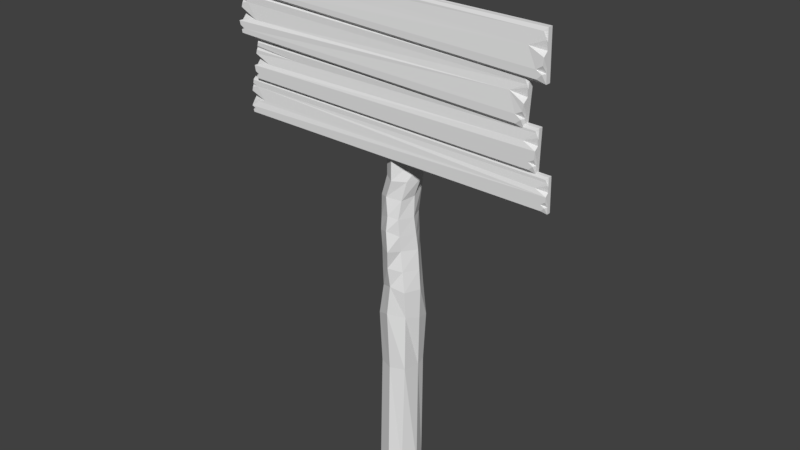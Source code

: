# Source: WoddenSighn.blend  (saved by Blender 2.79.0; exported with 4.5.12 LTS)
import bpy
from mathutils import Matrix  # noqa: F401  (used for matrix-valued properties, if any)

bpy.ops.wm.read_factory_settings(use_empty=True)
scene = bpy.context.scene
scene.name = 'Scene'

# ---- collections
col_collection_1 = bpy.data.collections.new('Collection 1'); scene.collection.children.link(col_collection_1)

# ---- world
world_world = bpy.data.worlds.new('World'); scene.world = world_world
world_world.color = (0.05088, 0.05088, 0.05088)
world_world.use_sun_shadow = False
world_world.sun_shadow_jitter_overblur = 0.0
world_world.cycles.sampling_method = 'MANUAL'

# ---- meshes
me_cube_004 = bpy.data.meshes.new('Cube.004')
me_cube_004.from_pydata([(-7.051, 0.8496, 0.06244), (-7.073, 0.9611, 1.378), (-7.186, 1.189, -0.0959), (-7.186, 1.189, 1.446), (6.594, 0.7944, -0.8122), (6.723, 0.9391, 0.8592), (6.864, 1.235, -1.0), (6.864, 1.235, 1.0), (-6.589, 0.9136, 0.7216), (-7.186, 1.189, 0.6752), (6.864, 1.235, 0.0), (6.165, 0.8775, 0.2966), (-7.186, 1.189, 0.4625), (6.864, 1.235, -0.2759), (6.864, 0.7944, 0.009349), (-7.186, 0.8496, 0.4625), (-7.186, 0.9611, 0.9012), (-7.186, 1.189, 0.9012), (6.864, 1.235, 0.2931), (6.864, 0.9391, 0.5783), (-7.162, 1.009, -0.05145), (-7.112, 1.009, 1.402), (6.864, 1.001, -1.0), (6.864, 1.001, 1.0), (6.864, 1.001, 0.1868), (-6.875, 1.009, 0.7093), (-7.186, 1.009, 0.4625), (6.864, 1.001, -0.08905), (6.864, 1.001, 0.4799), (-7.186, 1.009, 0.9012), (-7.186, 1.189, 0.2593), (6.864, 1.235, -0.5394), (6.834, 0.7944, -0.2896), (-7.137, 0.8496, 0.3169), (6.864, 1.001, -0.4205), (-7.177, 1.009, 0.2754), (-7.186, 1.189, 0.1429), (6.864, 1.235, -0.6903), (6.55, 0.7944, -0.4609), (6.864, 1.001, -0.6104), (-7.172, 1.009, 0.1683), (-6.964, 0.8496, 0.2335), (-7.186, 1.189, 0.04325), (6.864, 1.235, -0.8195), (6.802, 0.7944, -0.6075), (6.864, 1.001, -0.773), (-7.168, 1.009, 0.07662), (-7.085, 0.8496, 0.1621), (-7.148, 0.9611, 1.063), (-7.186, 1.189, 1.086), (6.864, 1.235, 0.5322), (6.816, 0.9391, 0.6733), (6.864, 1.001, 0.6558), (-7.161, 1.009, 1.07), (-6.878, 0.9611, 1.142), (-7.186, 1.189, 1.176), (6.864, 1.235, 0.6492), (6.793, 0.9391, 0.7198), (6.864, 1.001, 0.7419), (-7.149, 1.009, 1.153), (-7.107, 0.9611, 1.235), (-7.186, 1.189, 1.282), (6.864, 1.235, 0.7874), (6.766, 0.9391, 0.7747), (6.864, 1.001, 0.8436), (-7.135, 1.009, 1.251)], [], [(65, 21, 3, 61), (61, 3, 7, 62), (64, 23, 5, 63), (20, 22, 4, 0), (23, 21, 1, 5), (27, 24, 11, 14), (12, 9, 10, 13), (26, 25, 9, 12), (35, 26, 12, 30), (30, 12, 13, 31), (34, 27, 14, 32), (24, 28, 19, 11), (9, 17, 18, 10), (25, 29, 17, 9), (8, 16, 29, 25), (10, 18, 28, 24), (31, 13, 27, 34), (33, 15, 26, 35), (15, 8, 25, 26), (13, 10, 24, 27), (7, 3, 21, 23), (2, 6, 22, 20), (62, 7, 23, 64), (60, 1, 21, 65), (41, 33, 35, 40), (37, 31, 34, 39), (39, 34, 32, 38), (36, 30, 31, 37), (40, 35, 30, 36), (46, 40, 36, 42), (42, 36, 37, 43), (45, 39, 38, 44), (43, 37, 39, 45), (47, 41, 40, 46), (0, 47, 46, 20), (6, 43, 45, 22), (22, 45, 44, 4), (2, 42, 43, 6), (20, 46, 42, 2), (16, 48, 53, 29), (18, 50, 52, 28), (28, 52, 51, 19), (17, 49, 50, 18), (29, 53, 49, 17), (48, 54, 59, 53), (50, 56, 58, 52), (52, 58, 57, 51), (49, 55, 56, 50), (53, 59, 55, 49), (54, 60, 65, 59), (56, 62, 64, 58), (58, 64, 63, 57), (55, 61, 62, 56), (59, 65, 61, 55), (4, 44, 38, 32, 14, 11, 19, 51, 57, 63, 5, 1, 60, 54, 48, 16, 8, 15, 33, 41, 47, 0)])
_uv = me_cube_004.uv_layers.new(name='UVMap')
_uv.uv.foreach_set('vector', [3.604, -1.886, 3.599, -1.96, 3.855, -1.982, 3.855, -1.901, -0.4883, -2.96, -0.2674, -2.962, -0.2674, 3.931, -0.5538, 3.935, 2.2, -2.936, 2.409, -2.933, 2.206, -2.866, 2.094, -2.888, 2.796, -2.952, 2.753, 3.942, 2.409, 3.803, 2.535, -2.902, 2.409, -2.933, 2.409, 3.923, 2.372, 3.904, 2.206, -2.866, 3.394, -0.8877, 3.358, -0.8938, 3.654, -1.226, 3.654, -0.8745, -1.593, -2.947, -1.306, -2.95, -1.615, 3.947, -1.987, 3.951, 3.614, -1.499, 3.553, -1.623, 3.855, -1.604, 3.855, -1.499, 3.612, -1.407, 3.614, -1.499, 3.855, -1.499, 3.855, -1.4, -1.867, -2.944, -1.593, -2.947, -1.987, 3.951, -2.342, 3.955, 3.647, -2.678, 3.647, -2.516, 3.369, -2.468, 3.368, -2.614, 1.321, -2.945, 1.713, -2.941, 1.835, -2.939, 1.421, -2.6, -1.306, -2.95, -1.002, -2.954, -1.22, 3.942, -1.615, 3.947, 3.553, -1.623, 3.614, -1.714, 3.855, -1.714, 3.855, -1.604, 3.709, -0.8745, 3.709, -0.5761, 3.65, -0.5765, 3.569, -0.7358, 3.962, -2.472, 3.962, -2.328, 3.647, -2.237, 3.647, -2.38, 3.962, -2.737, 3.962, -2.607, 3.647, -2.516, 3.647, -2.678, 3.392, -1.428, 3.402, -1.499, 3.614, -1.499, 3.612, -1.407, 3.569, -0.8745, 3.569, -0.5819, 3.387, -0.7131, 3.358, -0.8625, 3.962, -2.607, 3.962, -2.472, 3.647, -2.38, 3.647, -2.516, 3.044, 3.931, 3.103, -2.962, 3.351, -2.925, 3.358, 3.931, 3.044, -2.962, 3.044, 3.942, 2.753, 3.942, 2.796, -2.952, 3.962, -2.086, 3.962, -1.982, 3.647, -1.982, 3.647, -2.058, 3.535, -1.878, 3.528, -1.949, 3.599, -1.96, 3.604, -1.886, 3.84, -1.093, 3.654, -1.15, 3.788, -1.217, 3.84, -1.226, 3.962, -2.811, 3.962, -2.737, 3.647, -2.678, 3.647, -2.771, 0.254, -2.957, 0.5081, -2.954, 0.6495, -2.937, 0.4093, -2.8, -2.024, -2.942, -1.867, -2.944, -2.342, 3.955, -2.545, 3.958, 3.611, -1.355, 3.612, -1.407, 3.855, -1.4, 3.855, -1.343, 3.61, -1.31, 3.611, -1.355, 3.855, -1.343, 3.855, -1.294, -2.158, -2.941, -2.024, -2.942, -2.545, 3.958, -2.719, 3.96, 3.647, -2.851, 3.647, -2.771, 3.358, -2.697, 3.367, -2.77, 3.962, -2.874, 3.962, -2.811, 3.647, -2.771, 3.647, -2.851, 3.382, -1.353, 3.358, -1.389, 3.611, -1.355, 3.61, -1.31, 3.375, -1.304, 3.382, -1.353, 3.61, -1.31, 3.609, -1.247, 3.962, -2.962, 3.962, -2.874, 3.647, -2.851, 3.647, -2.962, -0.2674, -2.962, 0.03645, -2.959, 0.2229, -2.926, -0.05918, -2.827, -2.345, -2.938, -2.158, -2.941, -2.719, 3.96, -2.962, 3.962, 3.609, -1.247, 3.61, -1.31, 3.855, -1.294, 3.855, -1.226, 3.551, -1.714, 3.543, -1.794, 3.609, -1.797, 3.614, -1.714, 3.962, -2.328, 3.962, -2.211, 3.647, -2.15, 3.647, -2.237, 3.647, -2.237, 3.647, -2.15, 3.562, -2.142, 3.564, -2.189, -1.002, -2.954, -0.7534, -2.957, -0.8978, 3.939, -1.22, 3.942, 3.614, -1.714, 3.609, -1.797, 3.855, -1.805, 3.855, -1.714, 1.946, 3.936, 2.062, 3.805, 2.075, 3.938, 1.964, 3.942, 3.962, -2.211, 3.962, -2.154, 3.647, -2.108, 3.647, -2.15, 3.647, -2.15, 3.647, -2.108, 3.562, -2.119, 3.562, -2.142, -0.7534, -2.957, -0.6319, -2.958, -0.7402, 3.937, -0.8978, 3.939, 3.609, -1.797, 3.607, -1.838, 3.855, -1.849, 3.855, -1.805, 2.062, 3.805, 2.179, 3.919, 2.207, 3.932, 2.075, 3.938, 3.962, -2.154, 3.962, -2.086, 3.647, -2.058, 3.647, -2.108, 2.064, -2.937, 2.2, -2.936, 2.094, -2.888, 2.022, -2.902, -0.6319, -2.958, -0.4883, -2.96, -0.5538, 3.935, -0.7402, 3.937, 3.607, -1.838, 3.604, -1.886, 3.855, -1.901, 3.855, -1.849, -0.05918, -2.827, 0.2229, -2.926, 0.4093, -2.8, 0.6495, -2.937, 1.051, -2.947, 1.421, -2.6, 1.835, -2.939, 1.96, -2.914, 2.022, -2.902, 2.094, -2.888, 2.206, -2.866, 2.372, 3.904, 2.179, 3.919, 2.062, 3.805, 1.946, 3.936, 1.729, 3.952, 1.504, 3.657, 1.124, 3.946, 0.9312, 3.92, 0.8263, 3.834, 0.7261, 3.892, 0.594, 3.874])
me_cube_004.use_remesh_preserve_volume = False
me_cube_004.use_remesh_preserve_attributes = False
me_cube_004.use_mirror_vertex_groups = False
me_cube_004.update()
me_cube_003 = bpy.data.meshes.new('Cube.003')
me_cube_003.from_pydata([(-7.761, 0.8044, -0.8166), (-7.789, 0.943, 0.8192), (-7.93, 1.226, -1.013), (-7.93, 1.226, 0.9035), (5.985, 0.7945, -0.4844), (6.114, 0.9392, 1.187), (6.255, 1.235, -0.6721), (6.255, 1.235, 1.328), (-7.03, 0.884, -0.09995), (-7.93, 1.226, -0.05496), (6.255, 1.235, 0.3279), (5.555, 0.8776, 0.6245), (-7.93, 1.226, -0.3194), (6.255, 1.235, 0.052), (6.255, 0.7945, 0.3372), (-7.93, 0.8044, -0.3194), (-7.93, 0.943, 0.226), (-7.93, 1.226, 0.226), (6.255, 1.235, 0.621), (6.255, 0.9392, 0.9062), (-7.899, 1.002, -0.9582), (-7.837, 1.002, 0.8483), (6.255, 1.001, -0.6721), (6.255, 1.001, 1.328), (6.255, 1.001, 0.5147), (-7.34, 1.002, -0.08443), (-7.93, 1.002, -0.3194), (6.255, 1.001, 0.2388), (6.255, 1.001, 0.8078), (-7.93, 1.002, 0.226), (-7.93, 1.226, -0.572), (6.255, 1.235, -0.2115), (6.225, 0.7945, 0.03822), (-7.868, 0.8044, -0.5003), (6.255, 1.001, -0.09269), (-7.918, 1.002, -0.5519), (-7.93, 1.226, -0.7166), (6.255, 1.235, -0.3625), (5.94, 0.7945, -0.133), (6.255, 1.001, -0.2826), (-7.912, 1.002, -0.685), (-7.653, 0.8044, -0.604), (-7.93, 1.226, -0.8405), (6.255, 1.235, -0.4917), (6.193, 0.7945, -0.2796), (6.255, 1.001, -0.4451), (-7.907, 1.002, -0.799), (-7.803, 0.8044, -0.6927), (-7.882, 0.943, 0.4266), (-7.93, 1.226, 0.4552), (6.255, 1.235, 0.8601), (6.207, 0.9392, 1.001), (6.255, 1.001, 0.9837), (-7.898, 1.002, 0.4365), (-7.546, 0.943, 0.5248), (-7.93, 1.226, 0.5672), (6.255, 1.235, 0.977), (6.184, 0.9392, 1.048), (6.255, 1.001, 1.07), (-7.883, 1.002, 0.5394), (-7.831, 0.943, 0.6408), (-7.93, 1.226, 0.6998), (6.255, 1.235, 1.115), (6.156, 0.9392, 1.103), (6.255, 1.001, 1.171), (-7.865, 1.002, 0.6612)], [], [(65, 21, 3, 61), (61, 3, 7, 62), (64, 23, 5, 63), (20, 22, 4, 0), (27, 24, 11, 14), (12, 9, 10, 13), (26, 25, 9, 12), (35, 26, 12, 30), (30, 12, 13, 31), (34, 27, 14, 32), (24, 28, 19, 11), (9, 17, 18, 10), (25, 29, 17, 9), (8, 16, 29, 25), (10, 18, 28, 24), (31, 13, 27, 34), (33, 15, 26, 35), (15, 8, 25, 26), (13, 10, 24, 27), (7, 3, 21, 23), (2, 6, 22, 20), (62, 7, 23, 64), (60, 1, 21, 65), (41, 33, 35, 40), (37, 31, 34, 39), (39, 34, 32, 38), (36, 30, 31, 37), (40, 35, 30, 36), (46, 40, 36, 42), (42, 36, 37, 43), (45, 39, 38, 44), (43, 37, 39, 45), (47, 41, 40, 46), (0, 47, 46, 20), (6, 43, 45, 22), (63, 5, 23, 21, 1, 60, 54, 48, 16, 8, 11, 19, 51, 57), (22, 45, 44, 4), (2, 42, 43, 6), (20, 46, 42, 2), (16, 48, 53, 29), (18, 50, 52, 28), (28, 52, 51, 19), (17, 49, 50, 18), (29, 53, 49, 17), (48, 54, 59, 53), (50, 56, 58, 52), (52, 58, 57, 51), (49, 55, 56, 50), (53, 59, 55, 49), (54, 60, 65, 59), (56, 62, 64, 58), (58, 64, 63, 57), (55, 61, 62, 56), (59, 65, 61, 55), (14, 11, 8, 15, 33, 41, 47, 0, 4, 44, 38, 32)])
_uv = me_cube_003.uv_layers.new(name='UVMap')
_uv.uv.foreach_set('vector', [-0.2344, -1.353, -0.2938, -1.35, -0.3107, -1.552, -0.2462, -1.552, -1.741, 1.213, -1.739, 1.038, 2.758, 1.038, 2.756, 1.221, 2.743, 0.9037, 2.743, 1.038, 2.698, 0.9161, 2.711, 0.8432, -1.747, -0.8984, 2.739, -0.9091, 2.655, -0.6805, -1.703, -0.6952, -0.1178, -1.611, -0.1096, -1.552, -0.3107, -1.758, -0.09904, -1.758, -1.751, 2.09, -1.749, 1.862, 2.748, 1.898, 2.746, 2.135, -1.118, -1.526, -0.9216, -1.554, -1.096, -1.293, -1.11, -1.338, -0.4569, -1.495, -0.5305, -1.496, -0.5307, -1.687, -0.4506, -1.687, -1.753, 2.307, -1.751, 2.09, 2.746, 2.135, 2.743, 2.362, -1.574, -1.478, -1.469, -1.478, -1.438, -1.3, -1.532, -1.3, 2.74, 0.3393, 2.741, 0.5912, 2.741, 0.6735, 2.519, 0.4357, -1.749, 1.862, -1.746, 1.621, 2.751, 1.646, 2.748, 1.898, -0.6339, -1.595, -0.7972, -1.338, -0.8173, -1.507, -0.8298, -1.595, -0.5307, -1.595, -0.7919, -1.293, -0.7972, -1.338, -0.6339, -1.595, -1.441, -1.679, -1.348, -1.679, -1.289, -1.478, -1.382, -1.478, -1.612, -1.679, -1.528, -1.679, -1.469, -1.478, -1.574, -1.478, -0.4733, -1.32, -0.5303, -1.328, -0.5305, -1.496, -0.4569, -1.495, -1.124, -1.691, -0.8298, -1.691, -0.9216, -1.554, -1.118, -1.526, -1.528, -1.679, -1.441, -1.679, -1.382, -1.478, -1.469, -1.478, -1.756, -1.293, 2.709, -1.293, 2.681, -1.094, -1.758, -1.097, -1.758, -1.094, 2.739, -1.094, 2.739, -0.9091, -1.747, -0.8984, -1.191, -1.679, -1.124, -1.679, -1.124, -1.478, -1.173, -1.478, -0.2281, -1.298, -0.2849, -1.293, -0.2938, -1.35, -0.2344, -1.353, -0.7235, -1.739, -0.7674, -1.595, -0.8203, -1.702, -0.8298, -1.739, -1.659, -1.679, -1.612, -1.679, -1.574, -1.478, -1.634, -1.478, 2.738, -0.3457, 2.738, -0.1826, 2.729, -0.07747, 2.638, -0.222, -1.755, 2.431, -1.753, 2.307, 2.743, 2.362, 2.742, 2.491, -0.4147, -1.494, -0.4569, -1.495, -0.4506, -1.687, -0.4048, -1.687, -0.3786, -1.493, -0.4147, -1.494, -0.4048, -1.687, -0.3656, -1.687, -1.756, 2.538, -1.755, 2.431, 2.742, 2.491, 2.74, 2.602, -1.686, -1.478, -1.634, -1.478, -1.586, -1.293, -1.633, -1.299, -1.7, -1.679, -1.659, -1.679, -1.634, -1.478, -1.686, -1.478, -0.4128, -1.312, -0.4418, -1.293, -0.4147, -1.494, -0.3786, -1.493, -0.3738, -1.307, -0.4128, -1.312, -0.3786, -1.493, -0.3282, -1.492, -1.758, -1.679, -1.7, -1.679, -1.686, -1.478, -1.758, -1.478, 2.711, 0.8432, 2.698, 0.9161, 2.743, 1.038, -1.724, 0.7583, -1.709, 0.7306, -1.723, 0.5777, -1.633, 0.4753, -1.74, 0.3941, -1.755, 0.2222, -1.472, -0.06853, 2.519, 0.4357, 2.741, 0.6735, 2.727, 0.7555, 2.719, 0.7957, 2.736, -0.6805, 2.737, -0.4854, 2.718, -0.3503, 2.651, -0.5243, -1.758, 2.686, -1.756, 2.538, 2.74, 2.602, 2.739, 2.758, -0.3282, -1.492, -0.3786, -1.493, -0.3656, -1.687, -0.3107, -1.687, -0.09606, -1.309, -0.1599, -1.304, -0.163, -1.356, -0.09606, -1.36, -1.348, -1.679, -1.272, -1.679, -1.233, -1.478, -1.289, -1.478, -1.289, -1.478, -1.233, -1.478, -1.227, -1.424, -1.257, -1.425, -1.746, 1.621, -1.744, 1.424, 2.753, 1.44, 2.751, 1.646, -0.09606, -1.36, -0.163, -1.356, -0.1687, -1.551, -0.09606, -1.551, -1.74, 0.3941, -1.633, 0.4753, -1.74, 0.4933, -1.745, 0.405, -1.272, -1.679, -1.235, -1.679, -1.206, -1.478, -1.233, -1.478, -1.233, -1.478, -1.206, -1.478, -1.212, -1.423, -1.227, -1.424, -1.744, 1.424, -1.743, 1.327, 2.754, 1.34, 2.753, 1.44, -0.163, -1.356, -0.1957, -1.355, -0.2042, -1.551, -0.1687, -1.551, -1.633, 0.4753, -1.723, 0.5777, -1.733, 0.5977, -1.74, 0.4933, -1.235, -1.679, -1.191, -1.679, -1.173, -1.478, -1.206, -1.478, 2.742, 0.8163, 2.743, 0.9037, 2.711, 0.8432, 2.719, 0.7957, -1.743, 1.327, -1.741, 1.213, 2.756, 1.221, 2.754, 1.34, -0.1957, -1.355, -0.2344, -1.353, -0.2462, -1.552, -0.2042, -1.551, 2.739, 0.1792, 2.519, 0.4357, -1.472, -0.06853, -1.758, -0.2516, -1.739, -0.4077, -1.671, -0.4987, -1.719, -0.5736, -1.706, -0.6805, 2.651, -0.5243, 2.718, -0.3503, 2.638, -0.222, 2.729, -0.07747])
me_cube_003.use_remesh_preserve_volume = False
me_cube_003.use_remesh_preserve_attributes = False
me_cube_003.use_mirror_vertex_groups = False
me_cube_003.update()
me_cube_002 = bpy.data.meshes.new('Cube.002')
me_cube_002.from_pydata([(-7.08, 0.8341, -0.7619), (-7.106, 0.9549, 0.7619), (-7.227, 1.202, -0.9334), (-7.229, 1.202, 0.8354), (6.563, 0.8371, -0.7471), (6.667, 0.9557, 0.722), (6.784, 1.198, -0.901), (6.782, 1.198, 0.8374), (-6.445, 0.9035, -0.03892), (-7.229, 1.202, 0.0002784), (6.782, 1.198, 0.01746), (6.209, 0.9052, 0.2607), (-7.229, 1.202, -0.2301), (6.784, 1.198, -0.3073), (6.782, 0.8371, 0.02513), (-7.229, 0.8341, -0.2301), (-7.229, 0.9549, 0.2451), (-7.229, 1.202, 0.2451), (6.782, 1.198, 0.2578), (6.782, 0.9557, 0.4917), (-7.2, 1.006, -0.8852), (-7.149, 1.006, 0.7872), (6.784, 1.006, -0.901), (6.782, 1.006, 0.8374), (6.782, 1.006, 0.1706), (-6.715, 1.006, -0.0254), (-7.229, 1.006, -0.2301), (6.782, 1.006, -0.05556), (6.782, 1.006, 0.411), (-7.229, 1.006, 0.2451), (-7.227, 1.202, -0.5487), (6.784, 1.198, -0.5234), (6.76, 0.8371, -0.3186), (-7.173, 0.8341, -0.4863), (6.784, 1.006, -0.4259), (-7.217, 1.006, -0.5312), (-7.227, 1.202, -0.6748), (6.784, 1.198, -0.6471), (6.527, 0.8371, -0.459), (6.784, 1.006, -0.5816), (-7.211, 1.006, -0.6472), (-6.986, 0.8341, -0.5766), (-7.227, 1.202, -0.7827), (6.784, 1.198, -0.7531), (6.734, 0.8371, -0.5792), (6.784, 1.006, -0.7149), (-7.207, 1.006, -0.7465), (-7.116, 0.8341, -0.6539), (-7.187, 0.9549, 0.4199), (-7.229, 1.202, 0.4447), (6.782, 1.198, 0.4538), (6.743, 0.9557, 0.5696), (6.782, 1.006, 0.5552), (-7.202, 1.006, 0.4284), (-4.898, 0.9688, 0.429), (-7.229, 1.202, 0.5424), (6.782, 1.198, 0.5497), (6.724, 0.9557, 0.6077), (6.782, 1.006, 0.6258), (-7.188, 1.006, 0.5181), (-7.143, 0.9549, 0.6065), (-7.229, 1.202, 0.6579), (6.782, 1.198, 0.6631), (6.701, 0.9557, 0.6527), (6.782, 1.006, 0.7092), (-7.173, 1.006, 0.6242)], [], [(65, 21, 3, 61), (61, 3, 7, 62), (64, 23, 5, 63), (20, 22, 4, 0), (23, 21, 1, 5), (27, 24, 11, 14), (12, 9, 10, 13), (26, 25, 9, 12), (35, 26, 12, 30), (30, 12, 13, 31), (34, 27, 14, 32), (24, 28, 19, 11), (9, 17, 18, 10), (25, 29, 17, 9), (8, 16, 29, 25), (10, 18, 28, 24), (31, 13, 27, 34), (33, 15, 26, 35), (15, 8, 25, 26), (13, 10, 24, 27), (7, 3, 21, 23), (2, 6, 22, 20), (62, 7, 23, 64), (60, 1, 21, 65), (41, 33, 35, 40), (37, 31, 34, 39), (39, 34, 32, 38), (36, 30, 31, 37), (40, 35, 30, 36), (46, 40, 36, 42), (42, 36, 37, 43), (45, 39, 38, 44), (43, 37, 39, 45), (47, 41, 40, 46), (0, 47, 46, 20), (6, 43, 45, 22), (22, 45, 44, 4), (2, 42, 43, 6), (20, 46, 42, 2), (16, 48, 53, 29), (18, 50, 52, 28), (28, 52, 51, 19), (17, 49, 50, 18), (29, 53, 49, 17), (48, 54, 59, 53), (50, 56, 58, 52), (52, 58, 57, 51), (49, 55, 56, 50), (53, 59, 55, 49), (54, 60, 65, 59), (56, 62, 64, 58), (58, 64, 63, 57), (55, 61, 62, 56), (59, 65, 61, 55), (32, 14, 15, 33, 41, 47, 0, 4, 44, 38), (14, 11, 19, 51, 57, 63, 5, 1, 60, 54, 48, 16, 8, 15)])
_uv = me_cube_002.uv_layers.new(name='UVMap')
_uv.uv.foreach_set('vector', [2.262, -0.3542, 2.26, -0.4047, 2.454, -0.419, 2.453, -0.3641, -0.1557, -1.665, 0.01273, -1.664, -0.01169, 2.665, -0.177, 2.665, 1.511, -1.656, 1.63, -1.655, 1.514, -1.619, 1.449, -1.63, 1.826, -1.657, 1.847, 2.664, 1.642, 2.596, 1.63, -1.62, 1.63, -1.655, 1.63, 2.625, 1.597, 2.614, 1.514, -1.619, 0.7993, -1.66, 1.01, -1.659, 1.077, -1.479, 0.843, -1.654, -0.998, -1.665, -0.7794, -1.665, -0.7895, 2.665, -1.098, 2.665, 2.429, -1.122, 2.456, -0.9565, 2.205, -1.105, 2.249, -1.116, 2.399, -0.7853, 2.4, -0.8782, 2.584, -0.8784, 2.583, -0.78, -1.3, -1.665, -0.998, -1.665, -1.098, 2.665, -1.303, 2.665, 2.372, -1.518, 2.372, -1.404, 2.211, -1.379, 2.211, -1.485, 1.01, -1.659, 1.233, -1.657, 1.299, -1.655, 1.077, -1.479, -0.7794, -1.665, -0.5472, -1.665, -0.5615, 2.665, -0.7895, 2.665, 2.366, -0.5776, 2.467, -0.419, 2.296, -0.419, 2.205, -0.419, 2.451, -0.6612, 2.512, -0.419, 2.467, -0.419, 2.366, -0.5776, 2.554, -1.381, 2.554, -1.307, 2.372, -1.26, 2.372, -1.334, 2.554, -1.548, 2.554, -1.482, 2.372, -1.404, 2.372, -1.518, 2.231, -0.7992, 2.239, -0.878, 2.4, -0.8782, 2.399, -0.7853, 2.587, -1.128, 2.587, -0.8784, 2.456, -0.9565, 2.429, -1.122, 2.554, -1.482, 2.554, -1.381, 2.372, -1.334, 2.372, -1.404, 2.205, -1.663, 2.205, 2.627, 2.014, 2.603, 2.028, -1.665, 2.014, -1.665, 2.014, 2.664, 1.847, 2.664, 1.826, -1.657, 2.554, -1.182, 2.554, -1.128, 2.372, -1.128, 2.372, -1.168, 2.21, -0.3489, 2.205, -0.3972, 2.26, -0.4047, 2.262, -0.3542, 2.593, -0.3286, 2.454, -0.3663, 2.557, -0.4113, 2.593, -0.419, 2.554, -1.587, 2.554, -1.548, 2.372, -1.518, 2.372, -1.566, 0.3099, -1.663, 0.4547, -1.663, 0.5233, -1.649, 0.3935, -1.578, -1.42, -1.665, -1.3, -1.665, -1.303, 2.665, -1.42, 2.665, 2.398, -0.7495, 2.399, -0.7853, 2.583, -0.78, 2.584, -0.7411, 2.397, -0.7188, 2.398, -0.7495, 2.584, -0.7411, 2.584, -0.7077, -1.522, -1.665, -1.42, -1.665, -1.42, 2.665, -1.52, 2.665, 2.372, -1.608, 2.372, -1.566, 2.205, -1.528, 2.21, -1.565, 2.554, -1.619, 2.554, -1.587, 2.372, -1.566, 2.372, -1.608, 2.223, -0.7479, 2.205, -0.7728, 2.398, -0.7495, 2.397, -0.7188, 2.218, -0.7148, 2.223, -0.7479, 2.397, -0.7188, 2.397, -0.676, 2.554, -1.665, 2.554, -1.619, 2.372, -1.608, 2.372, -1.665, 0.01273, -1.665, 0.1859, -1.664, 0.2809, -1.642, 0.1253, -1.591, -1.665, -1.665, -1.522, -1.665, -1.52, 2.665, -1.661, 2.665, 2.397, -0.676, 2.397, -0.7188, 2.584, -0.7077, 2.584, -0.6612, 2.22, -0.2366, 2.215, -0.2909, 2.266, -0.2935, 2.269, -0.2366, 2.554, -1.307, 2.554, -1.246, 2.372, -1.215, 2.372, -1.26, 2.372, -1.26, 2.372, -1.215, 2.323, -1.211, 2.324, -1.235, -0.5472, -1.665, -0.3578, -1.665, -0.3755, 2.665, -0.5615, 2.665, 2.269, -0.2366, 2.266, -0.2935, 2.453, -0.2983, 2.452, -0.2366, 1.279, 2.637, 1.282, 1.933, 1.38, 2.636, 1.296, 2.64, 2.554, -1.246, 2.554, -1.217, 2.372, -1.193, 2.372, -1.215, 1.367, -1.657, 1.433, -1.656, 1.407, -1.637, 1.372, -1.643, -0.3578, -1.665, -0.2652, -1.665, -0.2846, 2.665, -0.3755, 2.665, 2.266, -0.2935, 2.264, -0.3213, 2.453, -0.3285, 2.453, -0.2983, 2.665, -0.4201, 2.587, -1.114, 2.626, -1.123, 2.665, -1.128, 2.554, -1.217, 2.554, -1.182, 2.372, -1.168, 2.372, -1.193, 1.433, -1.656, 1.511, -1.656, 1.449, -1.63, 1.407, -1.637, -0.2652, -1.665, -0.1557, -1.665, -0.177, 2.665, -0.2846, 2.665, 2.264, -0.3213, 2.262, -0.3542, 2.453, -0.3641, 2.453, -0.3285, 0.5233, -1.649, 0.843, -1.654, 0.6519, 2.65, 0.4134, 2.632, 0.3288, 2.574, 0.2573, 2.613, 0.1567, 2.602, 0.1253, -1.591, 0.2809, -1.642, 0.3935, -1.578, 0.843, -1.654, 1.077, -1.479, 1.299, -1.655, 1.372, -1.643, 1.407, -1.637, 1.449, -1.63, 1.514, -1.619, 1.597, 2.614, 1.452, 2.624, 1.282, 1.933, 1.279, 2.637, 1.116, 2.649, 0.84, 2.408, 0.6519, 2.65])
me_cube_002.use_remesh_preserve_volume = False
me_cube_002.use_remesh_preserve_attributes = False
me_cube_002.use_mirror_vertex_groups = False
me_cube_002.update()
me_cube_001 = bpy.data.meshes.new('Cube.001')
me_cube_001.from_pydata([(-7.429, 0.8372, -0.3015), (-7.453, 0.9561, 1.102), (-7.574, 1.199, -0.4703), (-7.574, 1.199, 1.174), (7.138, 0.8621, -0.7528), (7.231, 0.9659, 0.447), (7.332, 1.178, -0.8875), (7.332, 1.178, 0.5481), (-6.802, 0.9055, 0.3133), (-7.574, 1.199, 0.3519), (7.332, 1.178, -0.1697), (6.83, 0.9217, 0.04319), (-7.574, 1.199, 0.1251), (7.332, 1.178, -0.3677), (7.332, 0.8621, -0.163), (-7.153, 0.8925, 0.2126), (-7.574, 0.9561, 0.5929), (-7.574, 1.199, 0.5929), (7.332, 1.178, 0.04066), (7.332, 0.9659, 0.2454), (-7.547, 1.007, -0.4229), (-7.495, 1.007, 1.127), (7.332, 1.01, -0.8875), (7.332, 1.01, 0.5481), (7.332, 1.01, -0.03563), (-7.068, 1.007, 0.3266), (-7.574, 1.007, 0.1251), (7.332, 1.01, -0.2336), (7.332, 1.01, 0.1748), (-7.574, 1.007, 0.5929), (-7.574, 1.199, -0.09159), (7.332, 1.178, -0.5569), (7.311, 0.8621, -0.3776), (-7.521, 0.8372, -0.03015), (7.332, 1.01, -0.4716), (-7.564, 1.007, -0.07434), (-7.574, 1.199, -0.2157), (7.332, 1.178, -0.6652), (7.106, 0.8621, -0.5006), (7.332, 1.01, -0.6079), (-7.558, 1.007, -0.1886), (-7.336, 0.8372, -0.1191), (-7.574, 1.199, -0.3219), (7.332, 1.178, -0.758), (7.288, 0.8621, -0.6058), (7.332, 1.01, -0.7246), (-7.554, 1.007, -0.2863), (-7.465, 0.8372, -0.1952), (-7.533, 0.9561, 0.765), (-7.574, 1.199, 0.7894), (7.332, 1.178, 0.2123), (7.298, 0.9659, 0.3136), (7.332, 1.01, 0.301), (-7.547, 1.007, 0.7734), (-7.245, 0.9561, 0.8491), (-7.574, 1.199, 0.8856), (7.332, 1.178, 0.2962), (7.281, 0.9659, 0.3469), (7.332, 1.01, 0.3628), (-7.534, 1.007, 0.8617), (-7.489, 0.9561, 0.9487), (-7.574, 1.199, 0.9993), (7.332, 1.178, 0.3955), (7.261, 0.9659, 0.3864), (7.332, 1.01, 0.4358), (-7.518, 1.007, 0.9661)], [], [(65, 21, 3, 61), (61, 3, 7, 62), (64, 23, 5, 63), (20, 22, 4, 0), (23, 21, 1, 5), (27, 24, 11, 14), (12, 9, 10, 13), (26, 25, 9, 12), (35, 26, 12, 30), (30, 12, 13, 31), (34, 27, 14, 32), (24, 28, 19, 11), (9, 17, 18, 10), (25, 29, 17, 9), (8, 16, 29, 25), (10, 18, 28, 24), (31, 13, 27, 34), (33, 15, 26, 35), (15, 8, 25, 26), (13, 10, 24, 27), (7, 3, 21, 23), (2, 6, 22, 20), (62, 7, 23, 64), (60, 1, 21, 65), (41, 33, 35, 40), (37, 31, 34, 39), (39, 34, 32, 38), (36, 30, 31, 37), (40, 35, 30, 36), (46, 40, 36, 42), (42, 36, 37, 43), (45, 39, 38, 44), (43, 37, 39, 45), (47, 41, 40, 46), (0, 47, 46, 20), (6, 43, 45, 22), (22, 45, 44, 4), (2, 42, 43, 6), (20, 46, 42, 2), (16, 48, 53, 29), (18, 50, 52, 28), (28, 52, 51, 19), (17, 49, 50, 18), (29, 53, 49, 17), (48, 54, 59, 53), (50, 56, 58, 52), (52, 58, 57, 51), (49, 55, 56, 50), (53, 59, 55, 49), (54, 60, 65, 59), (56, 62, 64, 58), (58, 64, 63, 57), (55, 61, 62, 56), (59, 65, 61, 55), (32, 14, 15, 33, 41, 47, 0, 4, 44, 38), (63, 5, 1, 60, 54, 48, 16, 8, 15, 14, 11, 19, 51, 57)])
_uv = me_cube_001.uv_layers.new(name='UVMap')
_uv.uv.foreach_set('vector', [-0.762, -1.199, -0.808, -1.197, -0.8205, -1.404, -0.7708, -1.403, 2.626, 2.448, 2.627, 2.627, -1.616, 2.413, -1.617, 2.257, -1.608, -0.4135, -1.607, -0.5263, -1.579, -0.4117, -1.588, -0.3519, -1.619, -0.7393, 2.589, -0.7841, 2.532, -0.5881, -1.587, -0.5263, -1.607, -0.5263, 2.606, -0.5263, 2.595, -0.4924, -1.579, -0.4117, -0.4633, -1.427, -0.4666, -1.404, -0.6047, -1.568, -0.4578, -1.568, 2.619, 1.551, 2.621, 1.784, -1.622, 1.677, -1.623, 1.474, -0.6553, -1.384, -0.5019, -1.384, -0.6255, -1.139, -0.6479, -1.352, -0.9328, -1.345, -0.9894, -1.346, -0.9897, -1.542, -0.9281, -1.542, 2.617, 1.329, 2.619, 1.551, -1.623, 1.474, -1.625, 1.28, -1.509, -1.297, -1.441, -1.297, -1.421, -1.145, -1.482, -1.144, -1.615, 0.0601, -1.612, -0.1512, -1.61, -0.2131, -1.47, 0.01879, 2.621, 1.784, 2.623, 2.031, -1.62, 1.893, -1.622, 1.677, -1.145, -1.356, -0.9901, -1.424, -0.9916, -1.248, -1.003, -1.139, -1.219, -1.47, -0.9897, -1.47, -0.9901, -1.424, -1.145, -1.356, -1.423, -1.469, -1.363, -1.469, -1.325, -1.297, -1.385, -1.297, -1.533, -1.469, -1.48, -1.469, -1.441, -1.297, -1.509, -1.297, 2.6, 0.6718, 2.498, 0.4021, 2.614, 0.483, 2.609, 0.6829, -0.7215, -1.404, -0.8205, -1.412, -0.7463, -1.53, -0.6047, -1.53, -1.48, -1.469, -1.423, -1.469, -1.385, -1.297, -1.441, -1.297, -1.627, -1.139, 2.617, -1.139, 2.593, -0.9376, -1.627, -0.9678, -1.627, -0.9376, 2.587, -0.9375, 2.589, -0.7841, -1.619, -0.7393, -1.263, -1.469, -1.219, -1.469, -1.219, -1.297, -1.251, -1.297, -0.7574, -1.143, -0.8014, -1.139, -0.808, -1.197, -0.762, -1.199, -1.546, -1.627, -1.581, -1.469, -1.622, -1.573, -1.627, -1.627, -1.564, -1.469, -1.533, -1.469, -1.509, -1.297, -1.548, -1.297, -1.623, 0.635, -1.621, 0.4981, -1.611, 0.435, -1.555, 0.5665, 2.616, 1.202, 2.617, 1.329, -1.625, 1.28, -1.626, 1.169, -0.9004, -1.344, -0.9328, -1.345, -0.9281, -1.542, -0.8929, -1.542, -0.8727, -1.344, -0.9004, -1.344, -0.8929, -1.542, -0.8627, -1.542, 2.616, 1.093, 2.616, 1.202, -1.626, 1.169, -1.626, 1.074, -1.581, -1.297, -1.548, -1.297, -1.517, -1.139, -1.547, -1.144, -1.591, -1.469, -1.564, -1.469, -1.548, -1.297, -1.581, -1.297, -0.8993, -1.158, -0.9225, -1.139, -0.9004, -1.344, -0.8727, -1.344, -0.8695, -1.153, -0.8993, -1.158, -0.8727, -1.344, -0.8339, -1.343, -1.627, -1.469, -1.591, -1.469, -1.581, -1.297, -1.627, -1.297, -1.627, 0.9159, -1.625, 0.7522, -1.608, 0.6651, -1.568, 0.8186, 2.614, 0.9407, 2.616, 1.093, -1.626, 1.074, -1.627, 0.9407, -0.8339, -1.343, -0.8727, -1.344, -0.8627, -1.542, -0.8205, -1.542, -0.6553, -1.154, -0.7047, -1.149, -0.7069, -1.202, -0.6553, -1.205, -1.363, -1.469, -1.315, -1.469, -1.289, -1.297, -1.325, -1.297, -1.325, -1.297, -1.289, -1.297, -1.286, -1.25, -1.305, -1.251, 2.623, 2.031, 2.624, 2.233, -1.619, 2.069, -1.62, 1.893, -0.6553, -1.205, -0.7069, -1.202, -0.7112, -1.402, -0.6553, -1.4, 2.613, -0.151, 2.532, -0.2468, 2.614, -0.2586, 2.616, -0.1694, -1.315, -1.469, -1.291, -1.469, -1.272, -1.297, -1.289, -1.297, -1.61, -0.2781, -1.609, -0.3401, -1.594, -0.3131, -1.6, -0.2802, 2.624, 2.233, 2.625, 2.332, -1.618, 2.155, -1.619, 2.069, -0.7069, -1.202, -0.7322, -1.201, -0.7385, -1.402, -0.7112, -1.402, 2.532, -0.2468, 2.603, -0.3372, 2.611, -0.3641, 2.614, -0.2586, -1.291, -1.469, -1.263, -1.469, -1.251, -1.297, -1.272, -1.297, -1.609, -0.3401, -1.608, -0.4135, -1.588, -0.3519, -1.594, -0.3131, 2.625, 2.332, 2.626, 2.448, -1.617, 2.257, -1.618, 2.155, -0.7322, -1.201, -0.762, -1.199, -0.7708, -1.403, -0.7385, -1.402, -1.611, 0.435, -1.614, 0.2186, 2.498, 0.4021, 2.6, 0.6718, 2.546, 0.7539, 2.582, 0.8354, 2.57, 0.9407, -1.568, 0.8186, -1.608, 0.6651, -1.555, 0.5665, -1.588, -0.3519, -1.579, -0.4117, 2.595, -0.4924, 2.603, -0.3372, 2.532, -0.2468, 2.613, -0.151, 2.622, 0.0235, 2.4, 0.2846, 2.498, 0.4021, -1.614, 0.2186, -1.47, 0.01879, -1.61, -0.2131, -1.6, -0.2802, -1.594, -0.3131])
me_cube_001.use_remesh_preserve_volume = False
me_cube_001.use_remesh_preserve_attributes = False
me_cube_001.use_mirror_vertex_groups = False
me_cube_001.update()
me_cylinder = bpy.data.meshes.new('Cylinder')
me_cylinder.from_pydata([(0.0, 1.0, -5.39), (0.1286, 1.0, 3.803), (0.5319, 0.7071, -5.39), (0.6605, 0.5381, 3.887), (0.8248, -4.371e-08, -5.39), (0.9534, -4.371e-08, 3.803), (0.5319, -0.7071, -5.39), (0.6605, -0.7071, 3.803), (-8.742e-08, -1.0, -5.39), (0.1286, -1.0, 4.056), (-0.7071, -0.7071, -5.39), (-0.4659, -0.7071, 3.831), (-1.0, 1.192e-08, -5.39), (-0.8714, 1.192e-08, 3.803), (-0.7071, 0.7071, -5.39), (-0.5785, 0.7071, 3.803), (0.4469, 0.5782, 5.705), (-0.2602, 1.248, 5.654), (0.8124, -5.825e-08, 5.654), (0.4469, -0.6796, 5.705), (0.1994, -1.248, 5.801), (-0.3734, -0.8824, 5.792), (-0.7358, 1.422e-09, 5.725), (-0.6871, 0.8824, 5.654), (0.4603, 0.4665, 7.191), (1.612e-08, 0.7298, 7.191), (0.7236, -0.169, 7.191), (0.4134, -0.8045, 7.191), (0.06845, -1.068, 7.367), (-0.4693, -0.8045, 7.113), (-0.7439, -0.169, 7.149), (-0.6355, 0.4665, 7.191), (0.233, 0.4526, 12.57), (-0.1852, 0.6984, 12.57), (0.4788, 0.01408, 14.02), (0.3613, -0.7342, 12.83), (-0.1852, -0.98, 12.57), (-0.5673, -0.7342, 12.61), (-1.024, -0.1408, 12.57), (-0.7786, 0.4526, 12.57), (0.6605, -0.5175, 9.529), (0.2021, -0.9851, 9.816), (0.813, 0.5749, 10.47), (1.139, -0.05914, 9.833), (-0.6645, 0.1267, 9.816), (-0.3388, 0.9129, 9.816), (-0.279, -0.6594, 9.758), (0.2021, 1.239, 9.816), (0.01837, 1.072, 2.397), (0.7764, 0.6313, 2.242), (0.9152, -4.74e-08, 2.397), (0.6215, -0.575, 2.51), (0.01837, -1.072, 2.721), (-0.6552, -0.7581, 2.425), (-1.054, 1.225e-08, 2.397), (-0.7397, 0.7581, 2.397), (0.6326, 0.6326, -0.078), (0.7195, 0.1831, -0.1906), (0.6326, -0.6326, -0.078), (-7.899e-08, -0.8947, -0.078), (-0.6326, -0.6326, -0.078), (-0.8947, 9.762e-09, -0.078), (-0.6326, 0.6326, -0.078), (-7.733e-10, 0.8947, -0.078), (0.4182, 0.5934, 15.86), (-1.076e-06, 0.8392, 15.86), (0.664, 0.2394, 16.18), (0.3009, -0.5934, 15.96), (-0.05867, -0.8392, 15.89), (-0.4761, -0.5934, 15.86), (-0.8392, 1.121e-08, 15.86), (-0.5934, 0.5934, 15.86), (0.2331, 1.05, 17.48), (-0.01039, 1.212, 17.48), (0.3951, 0.659, 17.48), (0.2331, 0.268, 17.48), (-0.01039, 0.1061, 17.48), (-0.4014, 0.268, 17.48), (-0.5633, 0.659, 17.48), (-0.4014, 1.05, 17.48), (0.3376, 0.9001, 18.06), (0.1874, 1.0, 18.06), (0.4374, 0.659, 18.06), (0.3376, 0.4179, 18.06), (0.1874, 0.318, 18.06), (-0.05372, 0.4179, 18.06), (-0.1536, 0.659, 18.06), (-0.05372, 0.9001, 18.06), (0.3233, 0.7678, 18.33), (0.2556, 0.8128, 18.33), (0.3684, 0.659, 18.33), (0.3233, 0.5502, 18.33), (0.2556, 0.5052, 18.33), (0.1468, 0.5502, 18.33), (0.1018, 0.659, 18.33), (0.1468, 0.7678, 18.33), (-0.02358, -1.038, 8.184), (0.7171, -0.1297, 8.136), (-0.5294, 0.6262, 8.13), (-0.4885, -0.7526, 8.07), (0.5018, -0.7019, 8.027), (0.5865, 0.5053, 8.362), (-0.7023, -0.06324, 8.088), (0.07226, 0.9117, 8.13), (0.696, -0.607, 8.884), (0.703, 0.5411, 9.444), (-0.7376, 0.03447, 8.997), (0.139, 1.08, 8.997), (0.2173, -1.011, 8.939), (1.009, -0.09341, 9.009), (-0.4314, 0.7736, 8.997), (-0.2436, -0.7047, 8.986), (-0.8125, -0.0795, 6.415), (-0.6628, 0.6867, 6.378), (0.0671, -1.163, 6.702), (-0.4667, -0.8457, 6.499), (0.7706, -0.0795, 6.378), (0.4312, -0.7384, 6.404), (-0.1378, 1.004, 6.378), (0.4532, 0.5257, 6.404), (0.8829, -5.098e-08, 4.729), (0.5537, -0.6934, 4.754), (-0.4286, -0.7947, 4.811), (-0.8036, 6.673e-09, 4.764), (0.1055, -1.124, 4.985), (-0.6328, 0.7947, 4.729), (0.5537, 0.5582, 4.796), (-0.06583, 1.124, 4.729)], [], [(48, 1, 3, 49), (49, 3, 5, 50), (50, 5, 7, 51), (51, 7, 9, 52), (52, 9, 11, 53), (53, 11, 13, 54), (121, 120, 18, 19), (54, 13, 15, 55), (55, 15, 1, 48), (0, 2, 4, 6, 8, 10, 12, 14), (113, 112, 30, 31), (123, 122, 21, 22), (124, 121, 19, 20), (125, 123, 22, 23), (120, 126, 16, 18), (122, 124, 20, 21), (127, 125, 23, 17), (126, 127, 17, 16), (41, 40, 35, 36), (115, 114, 28, 29), (117, 116, 26, 27), (119, 118, 25, 24), (118, 113, 31, 25), (112, 115, 29, 30), (114, 117, 27, 28), (116, 119, 24, 26), (33, 39, 71, 65), (43, 42, 32, 34), (45, 44, 38, 39), (46, 41, 36, 37), (40, 43, 34, 35), (42, 47, 33, 32), (47, 45, 39, 33), (44, 46, 37, 38), (106, 111, 46, 44), (107, 110, 45, 47), (105, 107, 47, 42), (104, 109, 43, 40), (111, 108, 41, 46), (110, 106, 44, 45), (109, 105, 42, 43), (108, 104, 40, 41), (62, 55, 48, 63), (61, 54, 55, 62), (60, 53, 54, 61), (59, 52, 53, 60), (58, 51, 52, 59), (57, 50, 51, 58), (56, 49, 50, 57), (63, 48, 49, 56), (0, 63, 56, 2), (2, 56, 57, 4), (4, 57, 58, 6), (6, 58, 59, 8), (8, 59, 60, 10), (10, 60, 61, 12), (12, 61, 62, 14), (14, 62, 63, 0), (64, 65, 73, 72), (38, 37, 69, 70), (36, 35, 67, 68), (34, 32, 64, 66), (39, 38, 70, 71), (37, 36, 68, 69), (35, 34, 66, 67), (32, 33, 65, 64), (73, 79, 87, 81), (65, 71, 79, 73), (70, 69, 77, 78), (68, 67, 75, 76), (66, 64, 72, 74), (71, 70, 78, 79), (69, 68, 76, 77), (67, 66, 74, 75), (83, 82, 90, 91), (78, 77, 85, 86), (76, 75, 83, 84), (74, 72, 80, 82), (79, 78, 86, 87), (77, 76, 84, 85), (75, 74, 82, 83), (72, 73, 81, 80), (88, 89, 95, 94, 93, 92, 91, 90), (80, 81, 89, 88), (81, 87, 95, 89), (86, 85, 93, 94), (84, 83, 91, 92), (82, 80, 88, 90), (87, 86, 94, 95), (85, 84, 92, 93), (28, 27, 100, 96), (26, 24, 101, 97), (31, 30, 102, 98), (29, 28, 96, 99), (27, 26, 97, 100), (24, 25, 103, 101), (25, 31, 98, 103), (30, 29, 99, 102), (96, 100, 104, 108), (97, 101, 105, 109), (98, 102, 106, 110), (99, 96, 108, 111), (100, 97, 109, 104), (101, 103, 107, 105), (103, 98, 110, 107), (102, 99, 111, 106), (18, 16, 119, 116), (20, 19, 117, 114), (22, 21, 115, 112), (17, 23, 113, 118), (16, 17, 118, 119), (19, 18, 116, 117), (21, 20, 114, 115), (23, 22, 112, 113), (3, 1, 127, 126), (1, 15, 125, 127), (11, 9, 124, 122), (5, 3, 126, 120), (15, 13, 123, 125), (9, 7, 121, 124), (13, 11, 122, 123), (7, 5, 120, 121)])
_uv = me_cylinder.uv_layers.new(name='UVMap')
_uv.uv.foreach_set('vector', [0.7507, 0.02194, 0.7198, 0.1419, 0.5132, 0.1503, 0.4938, 0.009782, 0.4938, 0.009782, 0.5132, 0.1503, 0.348, 0.1448, 0.3492, 0.02504, 0.1701, 0.02242, 0.1769, 0.1422, -0.04849, 0.1426, -0.01907, 0.03247, -0.01907, 0.03247, -0.04849, 0.1426, -0.1863, 0.1651, -0.2206, 0.0515, 0.9324, 0.6955, 0.9176, 0.5812, 1.112, 0.601, 1.15, 0.7215, 1.15, 0.7215, 1.112, 0.601, 1.321, 0.6011, 1.365, 0.7213, -0.05465, 0.2239, 0.1709, 0.2212, 0.1649, 0.3003, -0.06081, 0.3052, -0.6622, 0.7214, -0.6536, 0.6009, -0.429, 0.5994, -0.4214, 0.7198, -0.4214, 0.7198, -0.429, 0.5994, -0.2829, 0.5959, -0.2648, 0.7161, 1.702, -0.4836, 1.524, -0.4893, 1.365, -0.5355, 1.365, -0.6007, 1.476, -0.6412, 1.702, -0.6412, 1.861, -0.595, 1.861, -0.5298, -0.4567, 0.3806, -0.6852, 0.3782, -0.7081, 0.3154, -0.5205, 0.3112, 1.305, 0.5192, 1.091, 0.518, 1.065, 0.4348, 1.29, 0.4372, -0.221, 0.2443, -0.05465, 0.2239, -0.06081, 0.3052, -0.2431, 0.3137, -0.4145, 0.5208, -0.6528, 0.5187, -0.6521, 0.4366, -0.4001, 0.4422, 0.3695, 0.2237, 0.5468, 0.2277, 0.5803, 0.3052, 0.3911, 0.3026, 1.091, 0.518, 0.9063, 0.503, 0.8652, 0.4339, 1.065, 0.4348, -0.271, 0.518, -0.4145, 0.5208, -0.4001, 0.4422, -0.259, 0.4401, 0.5468, 0.2277, 0.7925, 0.2204, 0.8652, 0.299, 0.5803, 0.3052, -0.1635, 0.656, 0.01404, 0.6308, -0.0718, 0.9128, -0.1993, 0.8918, 1.095, 0.3749, 0.9129, 0.3574, 0.928, 0.3003, 1.103, 0.3225, -0.0773, 0.3648, 0.1399, 0.362, 0.1118, 0.4314, -0.09585, 0.4319, 0.5733, 0.3649, 0.7969, 0.3614, 0.7201, 0.4315, 0.5653, 0.4322, -0.3203, 0.378, -0.4567, 0.3806, -0.5205, 0.3112, -0.3892, 0.3081, 1.298, 0.3793, 1.095, 0.3749, 1.103, 0.3225, 1.269, 0.3171, -0.2327, 0.3908, -0.0773, 0.3648, -0.09585, 0.4319, -0.2053, 0.4475, 0.3906, 0.3645, 0.5733, 0.3649, 0.5653, 0.4322, 0.39, 0.4342, -0.4449, -0.1492, -0.5675, -0.1463, -0.5297, -0.4268, -0.4071, -0.4297, 0.3271, 0.6586, 0.5202, 0.7105, 0.6455, 0.8909, 0.5175, 1.016, -0.3833, 0.08626, -0.633, 0.08794, -0.756, -0.145, -0.5675, -0.1463, 1.081, 0.0962, 0.9107, 0.09116, 1.014, -0.1418, 1.148, -0.1447, 0.01404, 0.6308, 0.1923, 0.6559, 0.1478, 1.014, -0.0718, 0.9128, 0.5202, 0.7105, 0.7783, 0.6533, 0.7872, 0.8903, 0.6455, 0.8909, -0.2431, 0.08361, -0.3833, 0.08626, -0.5675, -0.1463, -0.4449, -0.1492, 1.297, 0.08844, 1.081, 0.0962, 1.148, -0.1447, 1.353, -0.1432, 1.301, 0.1588, 1.064, 0.1619, 1.081, 0.0962, 1.297, 0.08844, -0.2887, 0.1537, -0.4261, 0.1564, -0.3833, 0.08626, -0.2431, 0.08361, 0.5343, 0.6237, 0.7601, 0.5841, 0.7783, 0.6533, 0.5202, 0.7105, -0.007749, 0.5757, 0.1672, 0.5858, 0.1923, 0.6559, 0.01404, 0.6308, 1.064, 0.1619, 0.9015, 0.1659, 0.9107, 0.09116, 1.081, 0.0962, -0.4261, 0.1564, -0.6609, 0.158, -0.633, 0.08794, -0.3833, 0.08626, 0.3468, 0.5886, 0.5343, 0.6237, 0.5202, 0.7105, 0.3271, 0.6586, -0.1705, 0.5812, -0.007749, 0.5757, 0.01404, 0.6308, -0.1635, 0.656, -0.433, 0.93, -0.4214, 0.7198, -0.2648, 0.7161, -0.3023, 0.9269, -0.634, 0.9313, -0.6622, 0.7214, -0.4214, 0.7198, -0.433, 0.93, 1.159, 0.9335, 1.15, 0.7215, 1.365, 0.7213, 1.32, 0.9311, 0.9592, 0.9325, 0.9324, 0.6955, 1.15, 0.7215, 1.159, 0.9335, -0.03844, -0.1881, -0.01907, 0.03247, -0.2206, 0.0515, -0.1794, -0.187, 0.1938, -0.1978, 0.1701, 0.02242, -0.01907, 0.03247, -0.03844, -0.1881, 0.3074, -0.1879, 0.3271, 0.009563, 0.1701, 0.02242, 0.1938, -0.1978, 0.7097, -0.1883, 0.7507, 0.02194, 0.4938, 0.009782, 0.5149, -0.1878, 0.6994, -0.6412, 0.7097, -0.1883, 0.5149, -0.1878, 0.5227, -0.6405, 0.5227, -0.6405, 0.5149, -0.1878, 0.4135, -0.1959, 0.3276, -0.6383, 0.1456, -0.6412, 0.1938, -0.1978, -0.03844, -0.1881, -0.07976, -0.6407, -0.07976, -0.6407, -0.03844, -0.1881, -0.1794, -0.187, -0.2181, -0.6398, 0.9346, 1.385, 0.9592, 0.9325, 1.159, 0.9335, 1.158, 1.386, 1.158, 1.386, 1.159, 0.9335, 1.32, 0.9311, 1.338, 1.383, -0.6138, 1.384, -0.634, 0.9313, -0.433, 0.93, -0.3892, 1.382, -0.3892, 1.382, -0.433, 0.93, -0.3023, 0.9269, -0.2431, 1.379, 0.6454, 1.17, 0.7872, 1.17, 0.8652, 1.306, 0.7793, 1.307, 1.353, -0.1432, 1.148, -0.1447, 1.151, -0.422, 1.332, -0.4238, -0.1993, 0.8918, -0.0718, 0.9128, -0.03408, 1.18, -0.1408, 1.175, 0.5175, 1.016, 0.6455, 0.8909, 0.6454, 1.17, 0.5263, 1.199, -0.5675, -0.1463, -0.756, -0.145, -0.7182, -0.4255, -0.5297, -0.4268, 1.148, -0.1447, 1.014, -0.1418, 1.009, -0.4253, 1.151, -0.422, -0.0718, 0.9128, 0.1478, 1.014, 0.2337, 1.198, -0.03408, 1.18, 0.6455, 0.8909, 0.7872, 0.8903, 0.7872, 1.17, 0.6454, 1.17, -0.3127, -0.5678, -0.3935, -0.5659, -0.4072, -0.6172, -0.3574, -0.6184, -0.4071, -0.4297, -0.5297, -0.4268, -0.3935, -0.5659, -0.3127, -0.5678, 1.332, -0.4238, 1.151, -0.422, 1.265, -0.5648, 1.365, -0.5663, -0.1408, 1.175, -0.03408, 1.18, 0.1968, 1.309, 0.1258, 1.31, 0.5263, 1.199, 0.6454, 1.17, 0.7793, 1.307, 0.6714, 1.308, -0.5297, -0.4268, -0.7182, -0.4255, -0.5177, -0.565, -0.3935, -0.5659, 1.151, -0.422, 1.009, -0.4253, 1.141, -0.5654, 1.265, -0.5648, -0.03408, 1.18, 0.2337, 1.198, 0.3214, 1.309, 0.1968, 1.309, 0.2503, 1.359, 0.3271, 1.359, 0.3201, 1.382, 0.2854, 1.382, 1.365, -0.5663, 1.265, -0.5648, 1.2, -0.6166, 1.262, -0.6175, 0.1258, 1.31, 0.1968, 1.309, 0.2503, 1.359, 0.2065, 1.359, 0.6714, 1.308, 0.7793, 1.307, 0.7312, 1.357, 0.6647, 1.358, -0.3935, -0.5659, -0.5177, -0.565, -0.4838, -0.6167, -0.4072, -0.6172, 1.265, -0.5648, 1.141, -0.5654, 1.124, -0.6169, 1.2, -0.6166, 0.1968, 1.309, 0.3214, 1.309, 0.3271, 1.359, 0.2503, 1.359, 0.7793, 1.307, 0.8652, 1.306, 0.7842, 1.357, 0.7312, 1.357, 1.365, -0.4609, 1.378, -0.4666, 1.413, -0.4666, 1.437, -0.4595, 1.437, -0.4495, 1.413, -0.4424, 1.389, -0.4437, 1.365, -0.4508, 0.7312, 1.357, 0.7842, 1.357, 0.7363, 1.38, 0.7124, 1.381, 1.375, -0.4836, 1.452, -0.4836, 1.413, -0.4666, 1.378, -0.4666, 1.507, -0.4679, 1.507, -0.4456, 1.437, -0.4495, 1.437, -0.4595, 0.2065, 1.359, 0.2503, 1.359, 0.2854, 1.382, 0.2657, 1.382, 0.6647, 1.358, 0.7312, 1.357, 0.7124, 1.381, 0.6824, 1.381, -0.4072, -0.6172, -0.4838, -0.6167, -0.4622, -0.6409, -0.4277, -0.6412, 1.2, -0.6166, 1.124, -0.6169, 1.136, -0.6412, 1.17, -0.641, -0.2053, 0.4475, -0.09585, 0.4319, -0.05656, 0.503, -0.2057, 0.5173, 0.39, 0.4342, 0.5653, 0.4322, 0.5492, 0.5317, 0.4038, 0.5145, -0.5205, 0.3112, -0.7081, 0.3154, -0.68, 0.2353, -0.4714, 0.2308, 1.103, 0.3225, 0.928, 0.3003, 0.9571, 0.231, 1.118, 0.241, -0.09585, 0.4319, 0.1118, 0.4314, 0.1236, 0.512, -0.05656, 0.503, 0.5653, 0.4322, 0.7201, 0.4315, 0.7409, 0.5109, 0.5492, 0.5317, -0.3892, 0.3081, -0.5205, 0.3112, -0.4714, 0.2308, -0.337, 0.2278, -0.7081, 0.3154, -0.8611, 0.3173, -0.8537, 0.2359, -0.68, 0.2353, -0.2057, 0.5173, -0.05656, 0.503, -0.007749, 0.5757, -0.1705, 0.5812, 0.4038, 0.5145, 0.5492, 0.5317, 0.5343, 0.6237, 0.3468, 0.5886, -0.4714, 0.2308, -0.68, 0.2353, -0.6609, 0.158, -0.4261, 0.1564, 1.118, 0.241, 0.9571, 0.231, 0.9015, 0.1659, 1.064, 0.1619, -0.05656, 0.503, 0.1236, 0.512, 0.1672, 0.5858, -0.007749, 0.5757, 0.5492, 0.5317, 0.7409, 0.5109, 0.7601, 0.5841, 0.5343, 0.6237, -0.337, 0.2278, -0.4714, 0.2308, -0.4261, 0.1564, -0.2887, 0.1537, 1.276, 0.2366, 1.118, 0.241, 1.064, 0.1619, 1.301, 0.1588, 0.3911, 0.3026, 0.5803, 0.3052, 0.5733, 0.3649, 0.3906, 0.3645, -0.2431, 0.3137, -0.06081, 0.3052, -0.0773, 0.3648, -0.2327, 0.3908, 1.29, 0.4372, 1.065, 0.4348, 1.095, 0.3749, 1.298, 0.3793, -0.259, 0.4401, -0.4001, 0.4422, -0.4567, 0.3806, -0.3203, 0.378, 0.5803, 0.3052, 0.8652, 0.299, 0.7969, 0.3614, 0.5733, 0.3649, -0.06081, 0.3052, 0.1649, 0.3003, 0.1399, 0.362, -0.0773, 0.3648, 1.065, 0.4348, 0.8652, 0.4339, 0.9129, 0.3574, 1.095, 0.3749, -0.4001, 0.4422, -0.6521, 0.4366, -0.6852, 0.3782, -0.4567, 0.3806, 0.5132, 0.1503, 0.7198, 0.1419, 0.7925, 0.2204, 0.5468, 0.2277, -0.2829, 0.5959, -0.429, 0.5994, -0.4145, 0.5208, -0.271, 0.518, 1.112, 0.601, 0.9176, 0.5812, 0.9063, 0.503, 1.091, 0.518, 0.348, 0.1448, 0.5132, 0.1503, 0.5468, 0.2277, 0.3695, 0.2237, -0.429, 0.5994, -0.6536, 0.6009, -0.6528, 0.5187, -0.4145, 0.5208, -0.1863, 0.1651, -0.04849, 0.1426, -0.05465, 0.2239, -0.221, 0.2443, 1.321, 0.6011, 1.112, 0.601, 1.091, 0.518, 1.305, 0.5192, -0.04849, 0.1426, 0.1769, 0.1422, 0.1709, 0.2212, -0.05465, 0.2239])
me_cylinder.use_remesh_preserve_volume = False
me_cylinder.use_remesh_preserve_attributes = False
me_cylinder.use_mirror_vertex_groups = False
me_cylinder.update()

# ---- objects
ob_cube_003 = bpy.data.objects.new('Cube.003', me_cube_004)
ob_cube_002 = bpy.data.objects.new('Cube.002', me_cube_003)
ob_cube_001 = bpy.data.objects.new('Cube.001', me_cube_002)
ob_cube = bpy.data.objects.new('Cube', me_cube_001)
ob_cylinder = bpy.data.objects.new('Cylinder', me_cylinder)

# ---- transforms, parenting, visibility, modifiers, constraints
ob_cube_003.location = (1.258, -1.514, 16.38)
ob_cube_003.rotation_euler = (0.0002964, -0.02117, -3.136e-06)
ob_cube_003.lineart.crease_threshold = 0.0
ob_cube_002.location = (1.159, -1.514, 14.78)
ob_cube_002.rotation_euler = (0.0002962, 0.06198, -3.13e-06)
ob_cube_002.lineart.crease_threshold = 0.0
ob_cube_001.location = (1.178, -1.513, 13.22)
ob_cube_001.rotation_euler = (0.0002963, 0.02304, -3.13e-06)
ob_cube_001.lineart.crease_threshold = 0.0
ob_cube.location = (1.164, -1.513, 11.48)
ob_cube.rotation_euler = (0.0002964, -0.02117, -3.136e-06)
ob_cube.lineart.crease_threshold = 0.0
ob_cylinder.location = (1.0, 0.5482, 0.9414)
ob_cylinder.lineart.crease_threshold = 0.0

# ---- collection membership
col_collection_1.objects.link(ob_cube_003)
col_collection_1.objects.link(ob_cube_002)
col_collection_1.objects.link(ob_cube_001)
col_collection_1.objects.link(ob_cube)
col_collection_1.objects.link(ob_cylinder)

# ---- scene / render settings (as saved in the file)
scene.frame_start = 1; scene.frame_end = 250; scene.frame_set(1)
scene.render.engine = 'BLENDER_EEVEE_NEXT'
scene.render.resolution_percentage = 50
scene.render.dither_intensity = 0.0
scene.cycles.use_denoising = False
scene.cycles.samples = 128
scene.cycles.sampling_pattern = 'TABULATED_SOBOL'
scene.cycles.use_adaptive_sampling = False
scene.cycles.use_light_tree = False
scene.cycles.blur_glossy = 0.0
scene.cycles.sample_clamp_indirect = 0.0
scene.view_settings.view_transform = 'Standard'
bpy.context.view_layer.update()

# ---- added for rendering (the .blend has no active camera and no usable light): camera, sun
cam_auto = bpy.data.cameras.new('AutoCamera')
cam_auto.lens = 50.0
cam_auto.sensor_width = 36.0
cam_auto.clip_end = 1000.0
ob_auto_camera = bpy.data.objects.new('AutoCamera', cam_auto)
scene.collection.objects.link(ob_auto_camera)
ob_auto_camera.location = (27.086, -30.9482, 28.4046)
ob_auto_camera.rotation_euler = (1.09748, -7.21219e-08, 0.694738)
scene.camera = ob_auto_camera
light_auto_sun = bpy.data.lights.new('AutoSun', 'SUN')
light_auto_sun.energy = 3.0
light_auto_sun.angle = 0.0523599
ob_auto_sun = bpy.data.objects.new('AutoSun', light_auto_sun)
scene.collection.objects.link(ob_auto_sun)
ob_auto_sun.rotation_euler = (0.872665, 0.174533, 0.523599)
bpy.context.view_layer.update()

